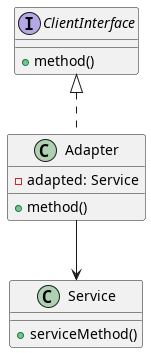

The diagram above was rendered by PlantUML. Its source (embedded in the PNG):
@startuml

interface ClientInterface {
    + method()
}

class Adapter implements ClientInterface {
    - adapted: Service
    + method()
}

Adapter --> Service

class Service {
    + serviceMethod()
}

@enduml